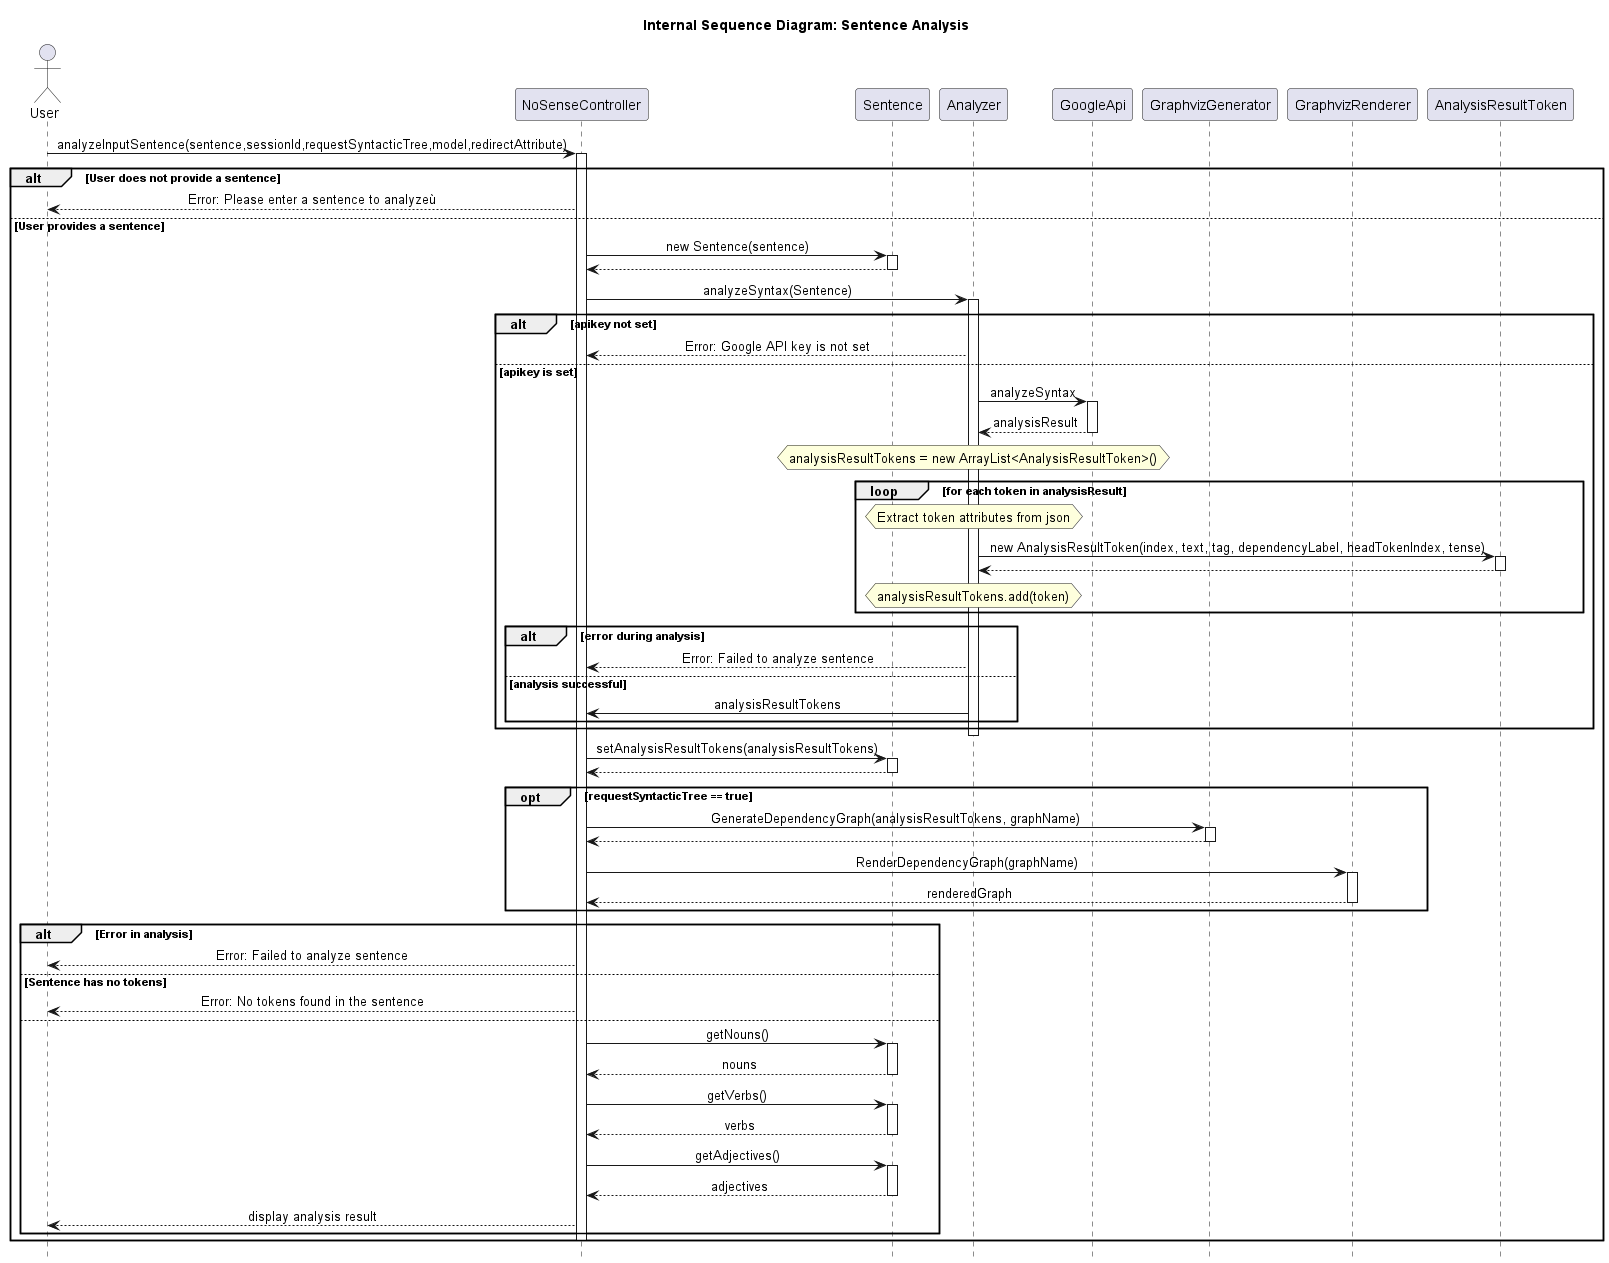

The diagram above was rendered by PlantUML. Its source (embedded in the PNG):
@startuml InternalSentenceAnalysis
hide footbox
skinparam sequenceMessageAlign center
title Internal Sequence Diagram: Sentence Analysis

actor User
participant NoSenseController
participant Sentence
participant Analyzer
participant GoogleApi
participant GraphvizGenerator
participant GraphvizRenderer
participant AnalysisResultToken
User -> NoSenseController: analyzeInputSentence(sentence,sessionId,requestSyntacticTree,model,redirectAttribute)
activate NoSenseController
alt User does not provide a sentence
    NoSenseController --> User: Error: Please enter a sentence to analyzeù
else User provides a sentence
    NoSenseController -> Sentence: new Sentence(sentence)
    activate Sentence
    Sentence --> NoSenseController
    deactivate Sentence
    NoSenseController -> Analyzer: analyzeSyntax(Sentence)
    activate Analyzer
    alt apikey not set
        Analyzer --> NoSenseController: Error: Google API key is not set
    else apikey is set
        Analyzer -> GoogleApi: analyzeSyntax
        activate GoogleApi
        GoogleApi --> Analyzer: analysisResult
        deactivate GoogleApi
        hnote over Analyzer: analysisResultTokens = new ArrayList<AnalysisResultToken>()
        loop for each token in analysisResult
            hnote over Analyzer: Extract token attributes from json
            Analyzer -> AnalysisResultToken: new AnalysisResultToken(index, text, tag, dependencyLabel, headTokenIndex, tense)
            activate AnalysisResultToken
            AnalysisResultToken --> Analyzer
            deactivate AnalysisResultToken
            hnote over Analyzer: analysisResultTokens.add(token)
        end
        alt error during analysis
            Analyzer --> NoSenseController: Error: Failed to analyze sentence
        else analysis successful
            Analyzer -> NoSenseController: analysisResultTokens
        end
    end
    deactivate Analyzer
    NoSenseController -> Sentence: setAnalysisResultTokens(analysisResultTokens)
    activate Sentence
    Sentence --> NoSenseController
    deactivate Sentence
    opt requestSyntacticTree == true
        NoSenseController -> GraphvizGenerator: GenerateDependencyGraph(analysisResultTokens, graphName)
        activate GraphvizGenerator
        GraphvizGenerator --> NoSenseController
        deactivate GraphvizGenerator
        NoSenseController -> GraphvizRenderer: RenderDependencyGraph(graphName)
        activate GraphvizRenderer
        GraphvizRenderer --> NoSenseController: renderedGraph
        deactivate GraphvizRenderer
    end
    alt Error in analysis
        NoSenseController --> User: Error: Failed to analyze sentence
    else Sentence has no tokens
        NoSenseController --> User: Error: No tokens found in the sentence
    else
        NoSenseController -> Sentence: getNouns()
        activate Sentence
        Sentence --> NoSenseController: nouns
        deactivate Sentence
        NoSenseController -> Sentence: getVerbs()
        activate Sentence
        Sentence --> NoSenseController: verbs
        deactivate Sentence
        NoSenseController -> Sentence: getAdjectives()
        activate Sentence
        Sentence --> NoSenseController: adjectives
        deactivate Sentence
        NoSenseController --> User: display analysis result
    end
    deactivate NoSenseController
end



@enduml